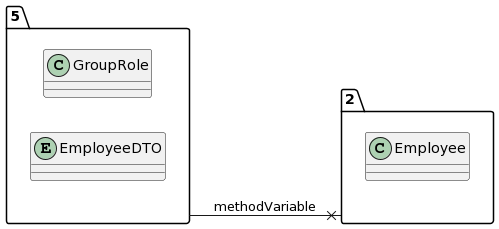

The diagram above was rendered by PlantUML. Its source (embedded in the PNG):
@startuml
allow_mixing
left to right direction
package "5"{
class GroupRole
entity EmployeeDTO

}
package "2"{
class Employee

}
"5" --x "2":methodVariable
@enduml